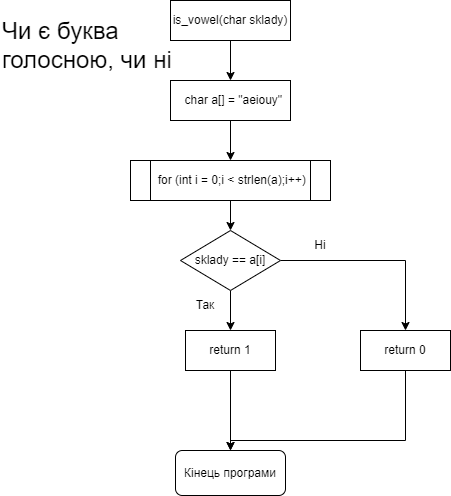

The diagram above was exported from draw.io. Its source (the exported page's mxGraphModel, read from the mxfile embedded in the PNG):
<mxGraphModel dx="782" dy="468" grid="1" gridSize="10" guides="1" tooltips="1" connect="1" arrows="1" fold="1" page="1" pageScale="1" pageWidth="827" pageHeight="1169" math="0" shadow="0">
  <root>
    <mxCell id="WIyWlLk6GJQsqaUBKTNV-0" />
    <mxCell id="WIyWlLk6GJQsqaUBKTNV-1" parent="WIyWlLk6GJQsqaUBKTNV-0" />
    <mxCell id="4Z4eNjlSjh9MwrcGJnDe-11" style="edgeStyle=orthogonalEdgeStyle;rounded=0;orthogonalLoop=1;jettySize=auto;html=1;entryX=0.5;entryY=0;entryDx=0;entryDy=0;" edge="1" parent="WIyWlLk6GJQsqaUBKTNV-1" source="4Z4eNjlSjh9MwrcGJnDe-2" target="4Z4eNjlSjh9MwrcGJnDe-3">
      <mxGeometry relative="1" as="geometry" />
    </mxCell>
    <mxCell id="4Z4eNjlSjh9MwrcGJnDe-2" value="is_vowel(char sklady)" style="rounded=0;whiteSpace=wrap;html=1;" vertex="1" parent="WIyWlLk6GJQsqaUBKTNV-1">
      <mxGeometry x="310" y="70" width="120" height="40" as="geometry" />
    </mxCell>
    <mxCell id="4Z4eNjlSjh9MwrcGJnDe-12" style="edgeStyle=orthogonalEdgeStyle;rounded=0;orthogonalLoop=1;jettySize=auto;html=1;entryX=0.5;entryY=0;entryDx=0;entryDy=0;" edge="1" parent="WIyWlLk6GJQsqaUBKTNV-1" source="4Z4eNjlSjh9MwrcGJnDe-3" target="4Z4eNjlSjh9MwrcGJnDe-5">
      <mxGeometry relative="1" as="geometry" />
    </mxCell>
    <mxCell id="4Z4eNjlSjh9MwrcGJnDe-3" value="&amp;nbsp; char a[] = &quot;aeiouy&quot;" style="rounded=0;whiteSpace=wrap;html=1;" vertex="1" parent="WIyWlLk6GJQsqaUBKTNV-1">
      <mxGeometry x="310" y="150" width="120" height="40" as="geometry" />
    </mxCell>
    <mxCell id="4Z4eNjlSjh9MwrcGJnDe-13" style="edgeStyle=orthogonalEdgeStyle;rounded=0;orthogonalLoop=1;jettySize=auto;html=1;entryX=0.5;entryY=0;entryDx=0;entryDy=0;" edge="1" parent="WIyWlLk6GJQsqaUBKTNV-1" source="4Z4eNjlSjh9MwrcGJnDe-5" target="4Z4eNjlSjh9MwrcGJnDe-6">
      <mxGeometry relative="1" as="geometry" />
    </mxCell>
    <mxCell id="4Z4eNjlSjh9MwrcGJnDe-5" value="&amp;nbsp;for (int i = 0;i &amp;lt; strlen(a);i++)" style="shape=process;whiteSpace=wrap;html=1;backgroundOutline=1;" vertex="1" parent="WIyWlLk6GJQsqaUBKTNV-1">
      <mxGeometry x="270" y="230" width="200" height="40" as="geometry" />
    </mxCell>
    <mxCell id="4Z4eNjlSjh9MwrcGJnDe-14" style="edgeStyle=orthogonalEdgeStyle;rounded=0;orthogonalLoop=1;jettySize=auto;html=1;entryX=0.5;entryY=0;entryDx=0;entryDy=0;" edge="1" parent="WIyWlLk6GJQsqaUBKTNV-1" source="4Z4eNjlSjh9MwrcGJnDe-6" target="4Z4eNjlSjh9MwrcGJnDe-7">
      <mxGeometry relative="1" as="geometry" />
    </mxCell>
    <mxCell id="4Z4eNjlSjh9MwrcGJnDe-15" style="edgeStyle=orthogonalEdgeStyle;rounded=0;orthogonalLoop=1;jettySize=auto;html=1;entryX=0.5;entryY=0;entryDx=0;entryDy=0;" edge="1" parent="WIyWlLk6GJQsqaUBKTNV-1" source="4Z4eNjlSjh9MwrcGJnDe-6" target="4Z4eNjlSjh9MwrcGJnDe-9">
      <mxGeometry relative="1" as="geometry" />
    </mxCell>
    <mxCell id="4Z4eNjlSjh9MwrcGJnDe-6" value="sklady == a[i]" style="rhombus;whiteSpace=wrap;html=1;" vertex="1" parent="WIyWlLk6GJQsqaUBKTNV-1">
      <mxGeometry x="320" y="300" width="100" height="60" as="geometry" />
    </mxCell>
    <mxCell id="4Z4eNjlSjh9MwrcGJnDe-16" style="edgeStyle=orthogonalEdgeStyle;rounded=0;orthogonalLoop=1;jettySize=auto;html=1;" edge="1" parent="WIyWlLk6GJQsqaUBKTNV-1" source="4Z4eNjlSjh9MwrcGJnDe-7" target="4Z4eNjlSjh9MwrcGJnDe-10">
      <mxGeometry relative="1" as="geometry" />
    </mxCell>
    <mxCell id="4Z4eNjlSjh9MwrcGJnDe-7" value="return 1" style="rounded=0;whiteSpace=wrap;html=1;" vertex="1" parent="WIyWlLk6GJQsqaUBKTNV-1">
      <mxGeometry x="325" y="400" width="90" height="40" as="geometry" />
    </mxCell>
    <mxCell id="4Z4eNjlSjh9MwrcGJnDe-17" style="edgeStyle=orthogonalEdgeStyle;rounded=0;orthogonalLoop=1;jettySize=auto;html=1;entryX=0.5;entryY=0;entryDx=0;entryDy=0;" edge="1" parent="WIyWlLk6GJQsqaUBKTNV-1" source="4Z4eNjlSjh9MwrcGJnDe-9" target="4Z4eNjlSjh9MwrcGJnDe-10">
      <mxGeometry relative="1" as="geometry">
        <Array as="points">
          <mxPoint x="545" y="510" />
          <mxPoint x="370" y="510" />
        </Array>
      </mxGeometry>
    </mxCell>
    <mxCell id="4Z4eNjlSjh9MwrcGJnDe-9" value="return 0" style="rounded=0;whiteSpace=wrap;html=1;" vertex="1" parent="WIyWlLk6GJQsqaUBKTNV-1">
      <mxGeometry x="500" y="400" width="90" height="40" as="geometry" />
    </mxCell>
    <mxCell id="4Z4eNjlSjh9MwrcGJnDe-10" value="Кінець програми" style="rounded=1;whiteSpace=wrap;html=1;" vertex="1" parent="WIyWlLk6GJQsqaUBKTNV-1">
      <mxGeometry x="315" y="520" width="110" height="45" as="geometry" />
    </mxCell>
    <mxCell id="4Z4eNjlSjh9MwrcGJnDe-18" value="Так" style="text;html=1;strokeColor=none;fillColor=none;align=center;verticalAlign=middle;whiteSpace=wrap;rounded=0;" vertex="1" parent="WIyWlLk6GJQsqaUBKTNV-1">
      <mxGeometry x="315" y="360" width="60" height="30" as="geometry" />
    </mxCell>
    <mxCell id="4Z4eNjlSjh9MwrcGJnDe-19" value="Ні" style="text;html=1;strokeColor=none;fillColor=none;align=center;verticalAlign=middle;whiteSpace=wrap;rounded=0;" vertex="1" parent="WIyWlLk6GJQsqaUBKTNV-1">
      <mxGeometry x="430" y="300" width="60" height="30" as="geometry" />
    </mxCell>
    <mxCell id="4Z4eNjlSjh9MwrcGJnDe-20" value="&lt;font style=&quot;font-size: 24px;&quot;&gt;Чи є буква голосною, чи ні&lt;/font&gt;" style="text;html=1;strokeColor=none;fillColor=none;align=left;verticalAlign=middle;whiteSpace=wrap;rounded=0;" vertex="1" parent="WIyWlLk6GJQsqaUBKTNV-1">
      <mxGeometry x="140" y="100" width="200" height="30" as="geometry" />
    </mxCell>
  </root>
</mxGraphModel>